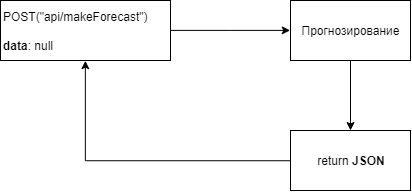

The diagram above was exported from draw.io. Its source (the exported page's mxGraphModel, read from the mxfile embedded in the PNG):
<mxGraphModel dx="971" dy="417" grid="1" gridSize="10" guides="1" tooltips="1" connect="1" arrows="1" fold="1" page="1" pageScale="1" pageWidth="827" pageHeight="1169" math="0" shadow="0">
  <root>
    <mxCell id="0" />
    <mxCell id="1" parent="0" />
    <mxCell id="kSkpPcliqlNLhlT9qqWy-3" style="edgeStyle=orthogonalEdgeStyle;rounded=0;orthogonalLoop=1;jettySize=auto;html=1;entryX=0;entryY=0.5;entryDx=0;entryDy=0;" edge="1" parent="1" source="kSkpPcliqlNLhlT9qqWy-1" target="kSkpPcliqlNLhlT9qqWy-17">
      <mxGeometry relative="1" as="geometry">
        <mxPoint x="369.6896551724137" y="229.8965517241379" as="targetPoint" />
      </mxGeometry>
    </mxCell>
    <mxCell id="kSkpPcliqlNLhlT9qqWy-1" value="POST(&quot;api/makeForecast&quot;)&lt;br&gt;&lt;br&gt;&lt;b&gt;data&lt;/b&gt;: null" style="rounded=0;whiteSpace=wrap;html=1;align=left;" vertex="1" parent="1">
      <mxGeometry x="120" y="200" width="170" height="60" as="geometry" />
    </mxCell>
    <mxCell id="kSkpPcliqlNLhlT9qqWy-9" value="" style="edgeStyle=orthogonalEdgeStyle;rounded=0;orthogonalLoop=1;jettySize=auto;html=1;" edge="1" parent="1" target="kSkpPcliqlNLhlT9qqWy-7">
      <mxGeometry relative="1" as="geometry">
        <mxPoint x="470" y="260" as="sourcePoint" />
      </mxGeometry>
    </mxCell>
    <mxCell id="kSkpPcliqlNLhlT9qqWy-13" style="edgeStyle=orthogonalEdgeStyle;rounded=0;orthogonalLoop=1;jettySize=auto;html=1;entryX=0.5;entryY=1;entryDx=0;entryDy=0;" edge="1" parent="1" source="kSkpPcliqlNLhlT9qqWy-7" target="kSkpPcliqlNLhlT9qqWy-1">
      <mxGeometry relative="1" as="geometry" />
    </mxCell>
    <mxCell id="kSkpPcliqlNLhlT9qqWy-7" value="return &lt;b&gt;JSON&lt;/b&gt;" style="rounded=0;whiteSpace=wrap;html=1;" vertex="1" parent="1">
      <mxGeometry x="410" y="330" width="120" height="60" as="geometry" />
    </mxCell>
    <mxCell id="kSkpPcliqlNLhlT9qqWy-17" value="Прогнозирование" style="rounded=0;whiteSpace=wrap;html=1;" vertex="1" parent="1">
      <mxGeometry x="410" y="200" width="120" height="60" as="geometry" />
    </mxCell>
  </root>
</mxGraphModel>